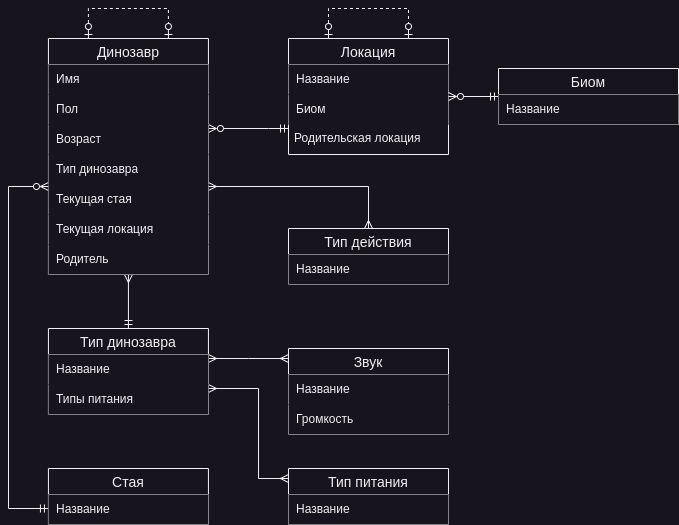

The diagram above was exported from draw.io. Its source (the exported page's mxGraphModel, read from the mxfile embedded in the PNG):
<mxGraphModel dx="1434" dy="958" grid="1" gridSize="10" guides="1" tooltips="1" connect="1" arrows="1" fold="1" page="1" pageScale="1" pageWidth="850" pageHeight="1100" math="0" shadow="0" extFonts="Permanent Marker^https://fonts.googleapis.com/css?family=Permanent+Marker">
  <root>
    <mxCell id="0" />
    <mxCell id="1" parent="0" />
    <mxCell id="GqPWQFLITZTxEBDF-bAu-59" style="edgeStyle=orthogonalEdgeStyle;rounded=0;orthogonalLoop=1;jettySize=auto;html=1;endArrow=ERmandOne;endFill=0;startArrow=ERzeroToMany;startFill=0;" parent="1" source="GqPWQFLITZTxEBDF-bAu-17" target="GqPWQFLITZTxEBDF-bAu-30" edge="1">
      <mxGeometry relative="1" as="geometry">
        <Array as="points">
          <mxPoint x="300" y="300" />
          <mxPoint x="300" y="300" />
        </Array>
      </mxGeometry>
    </mxCell>
    <mxCell id="GqPWQFLITZTxEBDF-bAu-60" style="edgeStyle=orthogonalEdgeStyle;rounded=0;orthogonalLoop=1;jettySize=auto;html=1;startArrow=ERmany;startFill=0;endArrow=ERmandOne;endFill=0;" parent="1" source="GqPWQFLITZTxEBDF-bAu-17" target="GqPWQFLITZTxEBDF-bAu-41" edge="1">
      <mxGeometry relative="1" as="geometry" />
    </mxCell>
    <mxCell id="GqPWQFLITZTxEBDF-bAu-61" style="edgeStyle=orthogonalEdgeStyle;rounded=0;orthogonalLoop=1;jettySize=auto;html=1;endArrow=ERmandOne;endFill=0;startArrow=ERzeroToMany;startFill=0;" parent="1" source="GqPWQFLITZTxEBDF-bAu-17" target="GqPWQFLITZTxEBDF-bAu-38" edge="1">
      <mxGeometry relative="1" as="geometry">
        <Array as="points">
          <mxPoint x="40" y="358" />
          <mxPoint x="40" y="680" />
        </Array>
      </mxGeometry>
    </mxCell>
    <mxCell id="GqPWQFLITZTxEBDF-bAu-76" style="edgeStyle=orthogonalEdgeStyle;rounded=0;orthogonalLoop=1;jettySize=auto;html=1;entryX=0.5;entryY=0;entryDx=0;entryDy=0;startArrow=ERmany;startFill=0;endArrow=ERmany;endFill=0;" parent="1" source="GqPWQFLITZTxEBDF-bAu-17" target="GqPWQFLITZTxEBDF-bAu-71" edge="1">
      <mxGeometry relative="1" as="geometry">
        <Array as="points">
          <mxPoint x="400" y="358" />
        </Array>
      </mxGeometry>
    </mxCell>
    <mxCell id="GqPWQFLITZTxEBDF-bAu-17" value="Динозавр" style="swimlane;fontStyle=0;childLayout=stackLayout;horizontal=1;startSize=26;horizontalStack=0;resizeParent=1;resizeParentMax=0;resizeLast=0;collapsible=1;marginBottom=0;align=center;fontSize=14;" parent="1" vertex="1">
      <mxGeometry x="79.94" y="210" width="160" height="236" as="geometry" />
    </mxCell>
    <mxCell id="GqPWQFLITZTxEBDF-bAu-29" value="Имя" style="shape=partialRectangle;connectable=0;top=0;left=0;bottom=0;right=0;align=left;spacingLeft=6;overflow=hidden;whiteSpace=wrap;html=1;" parent="GqPWQFLITZTxEBDF-bAu-17" vertex="1">
      <mxGeometry y="26" width="160" height="30" as="geometry">
        <mxRectangle width="150" height="30" as="alternateBounds" />
      </mxGeometry>
    </mxCell>
    <mxCell id="GqPWQFLITZTxEBDF-bAu-22" value="Пол" style="shape=partialRectangle;connectable=0;top=0;left=0;bottom=0;right=0;align=left;spacingLeft=6;overflow=hidden;whiteSpace=wrap;html=1;" parent="GqPWQFLITZTxEBDF-bAu-17" vertex="1">
      <mxGeometry y="56" width="160" height="30" as="geometry">
        <mxRectangle width="150" height="30" as="alternateBounds" />
      </mxGeometry>
    </mxCell>
    <mxCell id="GqPWQFLITZTxEBDF-bAu-24" value="Возраст" style="shape=partialRectangle;connectable=0;top=0;left=0;bottom=0;right=0;align=left;spacingLeft=6;overflow=hidden;whiteSpace=wrap;html=1;" parent="GqPWQFLITZTxEBDF-bAu-17" vertex="1">
      <mxGeometry y="86" width="160" height="30" as="geometry">
        <mxRectangle width="150" height="30" as="alternateBounds" />
      </mxGeometry>
    </mxCell>
    <mxCell id="GqPWQFLITZTxEBDF-bAu-25" value="Тип динозавра" style="shape=partialRectangle;connectable=0;top=0;left=0;bottom=0;right=0;align=left;spacingLeft=6;overflow=hidden;whiteSpace=wrap;html=1;" parent="GqPWQFLITZTxEBDF-bAu-17" vertex="1">
      <mxGeometry y="116" width="160" height="30" as="geometry">
        <mxRectangle width="150" height="30" as="alternateBounds" />
      </mxGeometry>
    </mxCell>
    <mxCell id="GqPWQFLITZTxEBDF-bAu-26" value="Текущая стая" style="shape=partialRectangle;connectable=0;top=0;left=0;bottom=0;right=0;align=left;spacingLeft=6;overflow=hidden;whiteSpace=wrap;html=1;" parent="GqPWQFLITZTxEBDF-bAu-17" vertex="1">
      <mxGeometry y="146" width="160" height="30" as="geometry">
        <mxRectangle width="150" height="30" as="alternateBounds" />
      </mxGeometry>
    </mxCell>
    <mxCell id="GqPWQFLITZTxEBDF-bAu-27" value="Текущая локация" style="shape=partialRectangle;connectable=0;top=0;left=0;bottom=0;right=0;align=left;spacingLeft=6;overflow=hidden;whiteSpace=wrap;html=1;" parent="GqPWQFLITZTxEBDF-bAu-17" vertex="1">
      <mxGeometry y="176" width="160" height="30" as="geometry">
        <mxRectangle width="150" height="30" as="alternateBounds" />
      </mxGeometry>
    </mxCell>
    <mxCell id="GqPWQFLITZTxEBDF-bAu-28" value="Родитель" style="shape=partialRectangle;connectable=0;top=0;left=0;bottom=0;right=0;align=left;spacingLeft=6;overflow=hidden;whiteSpace=wrap;html=1;" parent="GqPWQFLITZTxEBDF-bAu-17" vertex="1">
      <mxGeometry y="206" width="160" height="30" as="geometry">
        <mxRectangle width="150" height="30" as="alternateBounds" />
      </mxGeometry>
    </mxCell>
    <mxCell id="GqPWQFLITZTxEBDF-bAu-30" value="Локация" style="swimlane;fontStyle=0;childLayout=stackLayout;horizontal=1;startSize=26;horizontalStack=0;resizeParent=1;resizeParentMax=0;resizeLast=0;collapsible=1;marginBottom=0;align=center;fontSize=14;" parent="1" vertex="1">
      <mxGeometry x="320" y="210" width="160" height="116" as="geometry" />
    </mxCell>
    <mxCell id="GqPWQFLITZTxEBDF-bAu-31" value="Название" style="shape=partialRectangle;connectable=0;top=0;left=0;bottom=0;right=0;align=left;spacingLeft=6;overflow=hidden;whiteSpace=wrap;html=1;" parent="GqPWQFLITZTxEBDF-bAu-30" vertex="1">
      <mxGeometry y="26" width="160" height="30" as="geometry">
        <mxRectangle width="150" height="30" as="alternateBounds" />
      </mxGeometry>
    </mxCell>
    <mxCell id="GqPWQFLITZTxEBDF-bAu-32" value="Биом" style="shape=partialRectangle;connectable=0;top=0;left=0;bottom=0;right=0;align=left;spacingLeft=6;overflow=hidden;whiteSpace=wrap;html=1;" parent="GqPWQFLITZTxEBDF-bAu-30" vertex="1">
      <mxGeometry y="56" width="160" height="30" as="geometry">
        <mxRectangle width="150" height="30" as="alternateBounds" />
      </mxGeometry>
    </mxCell>
    <mxCell id="GqPWQFLITZTxEBDF-bAu-210" value="Родительская локация" style="text;spacingLeft=4;spacingRight=4;overflow=hidden;rotatable=0;points=[[0,0.5],[1,0.5]];portConstraint=eastwest;fontSize=12;whiteSpace=wrap;html=1;" parent="GqPWQFLITZTxEBDF-bAu-30" vertex="1">
      <mxGeometry y="86" width="160" height="30" as="geometry" />
    </mxCell>
    <mxCell id="GqPWQFLITZTxEBDF-bAu-38" value="Стая" style="swimlane;fontStyle=0;childLayout=stackLayout;horizontal=1;startSize=26;horizontalStack=0;resizeParent=1;resizeParentMax=0;resizeLast=0;collapsible=1;marginBottom=0;align=center;fontSize=14;" parent="1" vertex="1">
      <mxGeometry x="79.94" y="640" width="160" height="56" as="geometry" />
    </mxCell>
    <mxCell id="GqPWQFLITZTxEBDF-bAu-39" value="Название" style="shape=partialRectangle;connectable=0;top=0;left=0;bottom=0;right=0;align=left;spacingLeft=6;overflow=hidden;whiteSpace=wrap;html=1;" parent="GqPWQFLITZTxEBDF-bAu-38" vertex="1">
      <mxGeometry y="26" width="160" height="30" as="geometry">
        <mxRectangle width="150" height="30" as="alternateBounds" />
      </mxGeometry>
    </mxCell>
    <mxCell id="GqPWQFLITZTxEBDF-bAu-62" style="edgeStyle=orthogonalEdgeStyle;rounded=0;orthogonalLoop=1;jettySize=auto;html=1;startArrow=ERmany;startFill=0;endArrow=ERmany;endFill=0;" parent="1" source="GqPWQFLITZTxEBDF-bAu-41" target="GqPWQFLITZTxEBDF-bAu-45" edge="1">
      <mxGeometry relative="1" as="geometry">
        <Array as="points">
          <mxPoint x="280" y="530" />
          <mxPoint x="280" y="530" />
        </Array>
      </mxGeometry>
    </mxCell>
    <mxCell id="vZNWJgF_WcT1xIywJVpi-4" style="edgeStyle=orthogonalEdgeStyle;rounded=0;orthogonalLoop=1;jettySize=auto;html=1;strokeColor=default;align=center;verticalAlign=middle;fontFamily=Helvetica;fontSize=11;fontColor=default;labelBackgroundColor=default;startArrow=ERmany;startFill=0;endArrow=ERmany;endFill=0;" parent="1" source="GqPWQFLITZTxEBDF-bAu-41" target="vZNWJgF_WcT1xIywJVpi-1" edge="1">
      <mxGeometry relative="1" as="geometry">
        <Array as="points">
          <mxPoint x="290" y="560" />
          <mxPoint x="290" y="650" />
        </Array>
      </mxGeometry>
    </mxCell>
    <mxCell id="GqPWQFLITZTxEBDF-bAu-41" value="Тип динозавра" style="swimlane;fontStyle=0;childLayout=stackLayout;horizontal=1;startSize=26;horizontalStack=0;resizeParent=1;resizeParentMax=0;resizeLast=0;collapsible=1;marginBottom=0;align=center;fontSize=14;" parent="1" vertex="1">
      <mxGeometry x="79.94" y="500" width="160" height="86" as="geometry" />
    </mxCell>
    <mxCell id="GqPWQFLITZTxEBDF-bAu-42" value="Название" style="shape=partialRectangle;connectable=0;top=0;left=0;bottom=0;right=0;align=left;spacingLeft=6;overflow=hidden;whiteSpace=wrap;html=1;" parent="GqPWQFLITZTxEBDF-bAu-41" vertex="1">
      <mxGeometry y="26" width="160" height="30" as="geometry">
        <mxRectangle width="150" height="30" as="alternateBounds" />
      </mxGeometry>
    </mxCell>
    <mxCell id="GqPWQFLITZTxEBDF-bAu-43" value="Типы питания" style="shape=partialRectangle;connectable=0;top=0;left=0;bottom=0;right=0;align=left;spacingLeft=6;overflow=hidden;whiteSpace=wrap;html=1;" parent="GqPWQFLITZTxEBDF-bAu-41" vertex="1">
      <mxGeometry y="56" width="160" height="30" as="geometry">
        <mxRectangle width="150" height="30" as="alternateBounds" />
      </mxGeometry>
    </mxCell>
    <mxCell id="GqPWQFLITZTxEBDF-bAu-45" value="Звук" style="swimlane;fontStyle=0;childLayout=stackLayout;horizontal=1;startSize=26;horizontalStack=0;resizeParent=1;resizeParentMax=0;resizeLast=0;collapsible=1;marginBottom=0;align=center;fontSize=14;" parent="1" vertex="1">
      <mxGeometry x="320" y="520" width="160" height="86" as="geometry" />
    </mxCell>
    <mxCell id="GqPWQFLITZTxEBDF-bAu-46" value="Название" style="shape=partialRectangle;connectable=0;top=0;left=0;bottom=0;right=0;align=left;spacingLeft=6;overflow=hidden;whiteSpace=wrap;html=1;" parent="GqPWQFLITZTxEBDF-bAu-45" vertex="1">
      <mxGeometry y="26" width="160" height="30" as="geometry">
        <mxRectangle width="150" height="30" as="alternateBounds" />
      </mxGeometry>
    </mxCell>
    <mxCell id="GqPWQFLITZTxEBDF-bAu-47" value="Громкость" style="shape=partialRectangle;connectable=0;top=0;left=0;bottom=0;right=0;align=left;spacingLeft=6;overflow=hidden;whiteSpace=wrap;html=1;" parent="GqPWQFLITZTxEBDF-bAu-45" vertex="1">
      <mxGeometry y="56" width="160" height="30" as="geometry">
        <mxRectangle width="150" height="30" as="alternateBounds" />
      </mxGeometry>
    </mxCell>
    <mxCell id="GqPWQFLITZTxEBDF-bAu-58" style="edgeStyle=orthogonalEdgeStyle;rounded=0;orthogonalLoop=1;jettySize=auto;html=1;entryX=0.75;entryY=0;entryDx=0;entryDy=0;exitX=0.25;exitY=0;exitDx=0;exitDy=0;endArrow=ERzeroToOne;endFill=0;startArrow=ERzeroToOne;startFill=0;dashed=1;" parent="1" source="GqPWQFLITZTxEBDF-bAu-17" target="GqPWQFLITZTxEBDF-bAu-17" edge="1">
      <mxGeometry relative="1" as="geometry">
        <Array as="points">
          <mxPoint x="120" y="180" />
          <mxPoint x="200" y="180" />
        </Array>
      </mxGeometry>
    </mxCell>
    <mxCell id="GqPWQFLITZTxEBDF-bAu-70" style="edgeStyle=orthogonalEdgeStyle;rounded=0;orthogonalLoop=1;jettySize=auto;html=1;endArrow=ERzeroToMany;endFill=0;startArrow=ERmandOne;startFill=0;" parent="1" source="GqPWQFLITZTxEBDF-bAu-67" target="GqPWQFLITZTxEBDF-bAu-30" edge="1">
      <mxGeometry relative="1" as="geometry">
        <Array as="points" />
      </mxGeometry>
    </mxCell>
    <mxCell id="GqPWQFLITZTxEBDF-bAu-67" value="Биом" style="swimlane;fontStyle=0;childLayout=stackLayout;horizontal=1;startSize=26;horizontalStack=0;resizeParent=1;resizeParentMax=0;resizeLast=0;collapsible=1;marginBottom=0;align=center;fontSize=14;" parent="1" vertex="1">
      <mxGeometry x="530" y="240" width="180" height="56" as="geometry" />
    </mxCell>
    <mxCell id="GqPWQFLITZTxEBDF-bAu-68" value="Название" style="shape=partialRectangle;connectable=0;top=0;left=0;bottom=0;right=0;align=left;spacingLeft=6;overflow=hidden;whiteSpace=wrap;html=1;" parent="GqPWQFLITZTxEBDF-bAu-67" vertex="1">
      <mxGeometry y="26" width="180" height="30" as="geometry">
        <mxRectangle width="150" height="30" as="alternateBounds" />
      </mxGeometry>
    </mxCell>
    <mxCell id="GqPWQFLITZTxEBDF-bAu-71" value="Тип действия" style="swimlane;fontStyle=0;childLayout=stackLayout;horizontal=1;startSize=26;horizontalStack=0;resizeParent=1;resizeParentMax=0;resizeLast=0;collapsible=1;marginBottom=0;align=center;fontSize=14;" parent="1" vertex="1">
      <mxGeometry x="320" y="400" width="160" height="56" as="geometry" />
    </mxCell>
    <mxCell id="GqPWQFLITZTxEBDF-bAu-72" value="Название" style="shape=partialRectangle;connectable=0;top=0;left=0;bottom=0;right=0;align=left;spacingLeft=6;overflow=hidden;whiteSpace=wrap;html=1;" parent="GqPWQFLITZTxEBDF-bAu-71" vertex="1">
      <mxGeometry y="26" width="160" height="30" as="geometry">
        <mxRectangle width="150" height="30" as="alternateBounds" />
      </mxGeometry>
    </mxCell>
    <mxCell id="GqPWQFLITZTxEBDF-bAu-211" style="edgeStyle=orthogonalEdgeStyle;rounded=0;orthogonalLoop=1;jettySize=auto;html=1;entryX=0.75;entryY=0;entryDx=0;entryDy=0;exitX=0.25;exitY=0;exitDx=0;exitDy=0;endArrow=ERzeroToOne;endFill=0;startArrow=ERzeroToOne;startFill=0;dashed=1;" parent="1" source="GqPWQFLITZTxEBDF-bAu-30" target="GqPWQFLITZTxEBDF-bAu-30" edge="1">
      <mxGeometry relative="1" as="geometry">
        <mxPoint x="360" y="210" as="sourcePoint" />
        <mxPoint x="440" y="210" as="targetPoint" />
        <Array as="points">
          <mxPoint x="360" y="180" />
          <mxPoint x="440" y="180" />
        </Array>
      </mxGeometry>
    </mxCell>
    <mxCell id="vZNWJgF_WcT1xIywJVpi-1" value="Тип питания" style="swimlane;fontStyle=0;childLayout=stackLayout;horizontal=1;startSize=26;horizontalStack=0;resizeParent=1;resizeParentMax=0;resizeLast=0;collapsible=1;marginBottom=0;align=center;fontSize=14;" parent="1" vertex="1">
      <mxGeometry x="320" y="640" width="160" height="56" as="geometry" />
    </mxCell>
    <mxCell id="vZNWJgF_WcT1xIywJVpi-2" value="Название" style="shape=partialRectangle;connectable=0;top=0;left=0;bottom=0;right=0;align=left;spacingLeft=6;overflow=hidden;whiteSpace=wrap;html=1;" parent="vZNWJgF_WcT1xIywJVpi-1" vertex="1">
      <mxGeometry y="26" width="160" height="30" as="geometry">
        <mxRectangle width="150" height="30" as="alternateBounds" />
      </mxGeometry>
    </mxCell>
  </root>
</mxGraphModel>